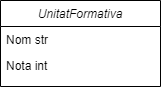

The diagram above was exported from draw.io. Its source (the exported page's mxGraphModel, read from the mxfile embedded in the PNG):
<mxGraphModel dx="1038" dy="571" grid="1" gridSize="10" guides="1" tooltips="1" connect="1" arrows="1" fold="1" page="1" pageScale="1" pageWidth="827" pageHeight="1169" math="0" shadow="0">
  <root>
    <mxCell id="WIyWlLk6GJQsqaUBKTNV-0" />
    <mxCell id="WIyWlLk6GJQsqaUBKTNV-1" parent="WIyWlLk6GJQsqaUBKTNV-0" />
    <mxCell id="zkfFHV4jXpPFQw0GAbJ--0" value="UnitatFormativa" style="swimlane;fontStyle=2;align=center;verticalAlign=top;childLayout=stackLayout;horizontal=1;startSize=26;horizontalStack=0;resizeParent=1;resizeLast=0;collapsible=1;marginBottom=0;rounded=0;shadow=0;strokeWidth=1;" parent="WIyWlLk6GJQsqaUBKTNV-1" vertex="1">
      <mxGeometry x="220" y="120" width="160" height="86" as="geometry">
        <mxRectangle x="230" y="140" width="160" height="26" as="alternateBounds" />
      </mxGeometry>
    </mxCell>
    <mxCell id="zkfFHV4jXpPFQw0GAbJ--1" value="Nom str" style="text;align=left;verticalAlign=top;spacingLeft=4;spacingRight=4;overflow=hidden;rotatable=0;points=[[0,0.5],[1,0.5]];portConstraint=eastwest;" parent="zkfFHV4jXpPFQw0GAbJ--0" vertex="1">
      <mxGeometry y="26" width="160" height="26" as="geometry" />
    </mxCell>
    <mxCell id="zkfFHV4jXpPFQw0GAbJ--2" value="Nota int" style="text;align=left;verticalAlign=top;spacingLeft=4;spacingRight=4;overflow=hidden;rotatable=0;points=[[0,0.5],[1,0.5]];portConstraint=eastwest;rounded=0;shadow=0;html=0;" parent="zkfFHV4jXpPFQw0GAbJ--0" vertex="1">
      <mxGeometry y="52" width="160" height="26" as="geometry" />
    </mxCell>
  </root>
</mxGraphModel>